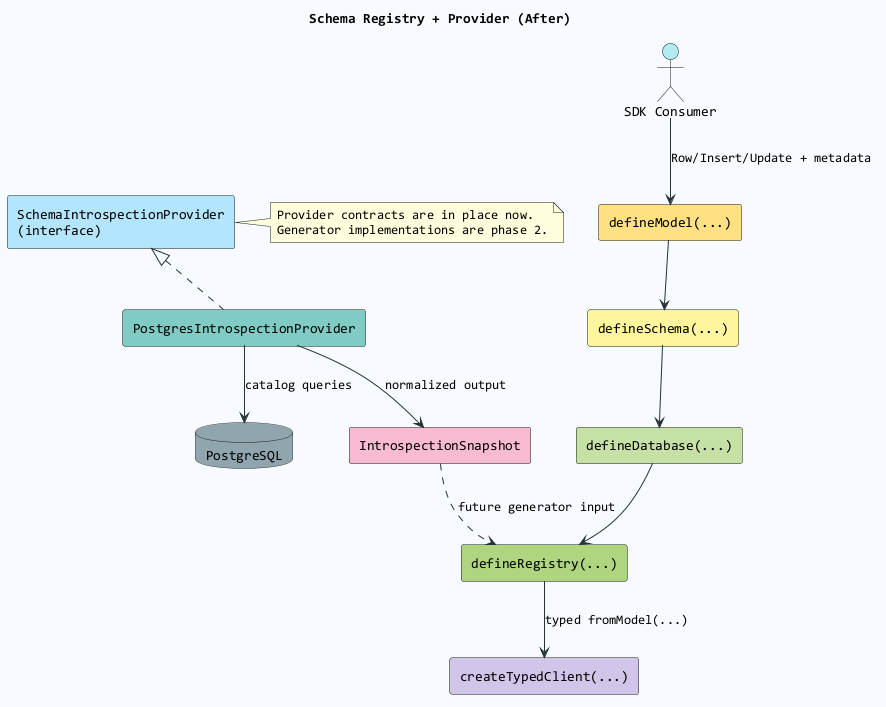

The diagram above was rendered by PlantUML. Its source (embedded in the PNG):
@startuml
title Schema Registry + Provider (After)
skinparam backgroundColor #F6FBFF
skinparam componentStyle rectangle
skinparam ArrowColor #263238
skinparam defaultFontName Consolas

actor "SDK Consumer" as Consumer #B2EBF2
component "defineModel(...)" as DefineModel #FFE082
component "defineSchema(...)" as DefineSchema #FFF59D
component "defineDatabase(...)" as DefineDatabase #C5E1A5
component "defineRegistry(...)" as DefineRegistry #AED581
component "createTypedClient(...)" as TypedClient #D1C4E9
component "SchemaIntrospectionProvider\n(interface)" as ProviderInterface #B3E5FC
component "PostgresIntrospectionProvider" as PostgresProvider #80CBC4
database "PostgreSQL" as Postgres #90A4AE
component "IntrospectionSnapshot" as Snapshot #F8BBD0

Consumer --> DefineModel : Row/Insert/Update + metadata
DefineModel --> DefineSchema
DefineSchema --> DefineDatabase
DefineDatabase --> DefineRegistry
DefineRegistry --> TypedClient : typed fromModel(...)

ProviderInterface <|.. PostgresProvider
PostgresProvider --> Postgres : catalog queries
PostgresProvider --> Snapshot : normalized output
Snapshot ..> DefineRegistry : future generator input

note right of ProviderInterface
Provider contracts are in place now.
Generator implementations are phase 2.
end note
@enduml